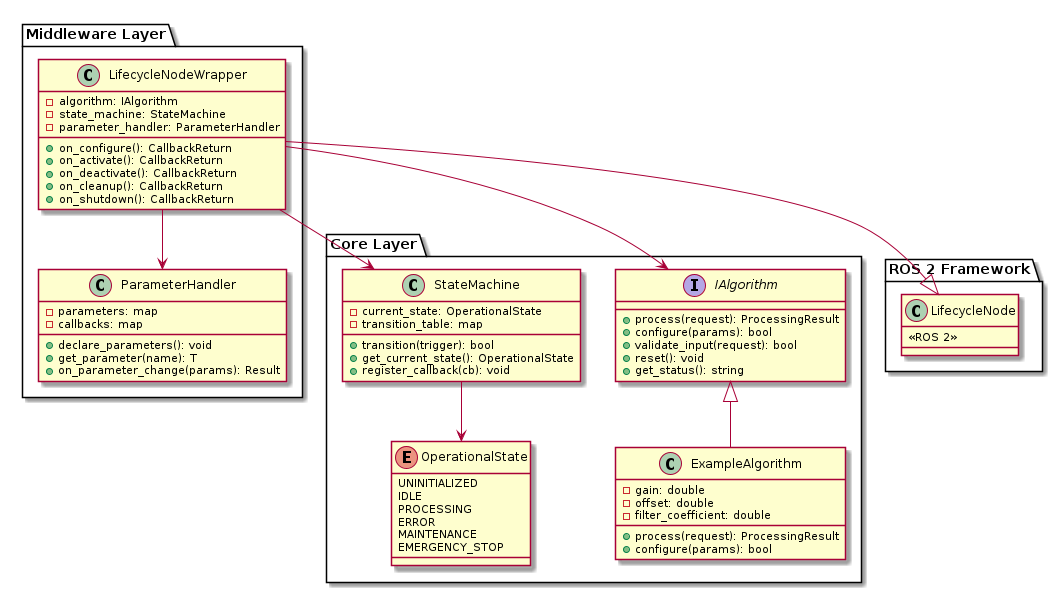

The diagram above was rendered by PlantUML. Its source (embedded in the PNG):
@startuml
package "Core Layer" {
    interface IAlgorithm {
        + process(request): ProcessingResult
        + configure(params): bool
        + validate_input(request): bool
        + reset(): void
        + get_status(): string
    }
    
    class ExampleAlgorithm {
        - gain: double
        - offset: double
        - filter_coefficient: double
        + process(request): ProcessingResult
        + configure(params): bool
    }
    
    class StateMachine {
        - current_state: OperationalState
        - transition_table: map
        + transition(trigger): bool
        + get_current_state(): OperationalState
        + register_callback(cb): void
    }
    
    enum OperationalState {
        UNINITIALIZED
        IDLE
        PROCESSING
        ERROR
        MAINTENANCE
        EMERGENCY_STOP
    }
    
    IAlgorithm <|-- ExampleAlgorithm
    StateMachine --> OperationalState
}

package "Middleware Layer" {
    class LifecycleNodeWrapper {
        - algorithm: IAlgorithm
        - state_machine: StateMachine
        - parameter_handler: ParameterHandler
        + on_configure(): CallbackReturn
        + on_activate(): CallbackReturn
        + on_deactivate(): CallbackReturn
        + on_cleanup(): CallbackReturn
        + on_shutdown(): CallbackReturn
    }
    
    class ParameterHandler {
        - parameters: map
        - callbacks: map
        + declare_parameters(): void
        + get_parameter(name): T
        + on_parameter_change(params): Result
    }
    
    LifecycleNodeWrapper --> IAlgorithm
    LifecycleNodeWrapper --> StateMachine
    LifecycleNodeWrapper --> ParameterHandler
}

package "ROS 2 Framework" {
    class LifecycleNode {
        <<ROS 2>>
    }
    
    LifecycleNodeWrapper --|> LifecycleNode
}
@enduml